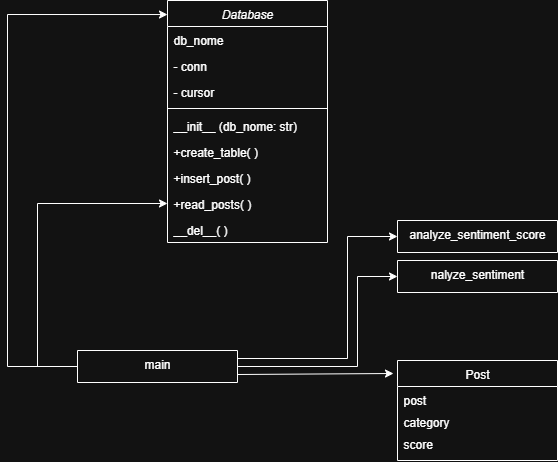

The diagram above was exported from draw.io. Its source (the exported page's mxGraphModel, read from the mxfile embedded in the PNG):
<mxGraphModel dx="703" dy="647" grid="1" gridSize="10" guides="1" tooltips="1" connect="1" arrows="1" fold="1" page="1" pageScale="1" pageWidth="827" pageHeight="1169" math="0" shadow="0">
  <root>
    <mxCell id="WIyWlLk6GJQsqaUBKTNV-0" />
    <mxCell id="WIyWlLk6GJQsqaUBKTNV-1" parent="WIyWlLk6GJQsqaUBKTNV-0" />
    <mxCell id="zkfFHV4jXpPFQw0GAbJ--0" value="Database" style="swimlane;fontStyle=2;align=center;verticalAlign=top;childLayout=stackLayout;horizontal=1;startSize=26;horizontalStack=0;resizeParent=1;resizeLast=0;collapsible=1;marginBottom=0;rounded=0;shadow=0;strokeWidth=1;" parent="WIyWlLk6GJQsqaUBKTNV-1" vertex="1">
      <mxGeometry x="210" y="10" width="160" height="242" as="geometry">
        <mxRectangle x="230" y="140" width="160" height="26" as="alternateBounds" />
      </mxGeometry>
    </mxCell>
    <mxCell id="zkfFHV4jXpPFQw0GAbJ--1" value="db_nome" style="text;align=left;verticalAlign=top;spacingLeft=4;spacingRight=4;overflow=hidden;rotatable=0;points=[[0,0.5],[1,0.5]];portConstraint=eastwest;" parent="zkfFHV4jXpPFQw0GAbJ--0" vertex="1">
      <mxGeometry y="26" width="160" height="26" as="geometry" />
    </mxCell>
    <mxCell id="zkfFHV4jXpPFQw0GAbJ--2" value="- conn" style="text;align=left;verticalAlign=top;spacingLeft=4;spacingRight=4;overflow=hidden;rotatable=0;points=[[0,0.5],[1,0.5]];portConstraint=eastwest;rounded=0;shadow=0;html=0;" parent="zkfFHV4jXpPFQw0GAbJ--0" vertex="1">
      <mxGeometry y="52" width="160" height="26" as="geometry" />
    </mxCell>
    <mxCell id="zkfFHV4jXpPFQw0GAbJ--3" value="- cursor" style="text;align=left;verticalAlign=top;spacingLeft=4;spacingRight=4;overflow=hidden;rotatable=0;points=[[0,0.5],[1,0.5]];portConstraint=eastwest;rounded=0;shadow=0;html=0;" parent="zkfFHV4jXpPFQw0GAbJ--0" vertex="1">
      <mxGeometry y="78" width="160" height="26" as="geometry" />
    </mxCell>
    <mxCell id="zkfFHV4jXpPFQw0GAbJ--4" value="" style="line;html=1;strokeWidth=1;align=left;verticalAlign=middle;spacingTop=-1;spacingLeft=3;spacingRight=3;rotatable=0;labelPosition=right;points=[];portConstraint=eastwest;" parent="zkfFHV4jXpPFQw0GAbJ--0" vertex="1">
      <mxGeometry y="104" width="160" height="8" as="geometry" />
    </mxCell>
    <mxCell id="zkfFHV4jXpPFQw0GAbJ--5" value="__init__ (db_nome: str)" style="text;align=left;verticalAlign=top;spacingLeft=4;spacingRight=4;overflow=hidden;rotatable=0;points=[[0,0.5],[1,0.5]];portConstraint=eastwest;" parent="zkfFHV4jXpPFQw0GAbJ--0" vertex="1">
      <mxGeometry y="112" width="160" height="26" as="geometry" />
    </mxCell>
    <mxCell id="u19jJ6W4Xa47QMSn4K5i-0" value="+create_table( )" style="text;align=left;verticalAlign=top;spacingLeft=4;spacingRight=4;overflow=hidden;rotatable=0;points=[[0,0.5],[1,0.5]];portConstraint=eastwest;" vertex="1" parent="zkfFHV4jXpPFQw0GAbJ--0">
      <mxGeometry y="138" width="160" height="26" as="geometry" />
    </mxCell>
    <mxCell id="u19jJ6W4Xa47QMSn4K5i-2" value="+insert_post( )" style="text;align=left;verticalAlign=top;spacingLeft=4;spacingRight=4;overflow=hidden;rotatable=0;points=[[0,0.5],[1,0.5]];portConstraint=eastwest;" vertex="1" parent="zkfFHV4jXpPFQw0GAbJ--0">
      <mxGeometry y="164" width="160" height="26" as="geometry" />
    </mxCell>
    <mxCell id="u19jJ6W4Xa47QMSn4K5i-4" value="+read_posts( )" style="text;align=left;verticalAlign=top;spacingLeft=4;spacingRight=4;overflow=hidden;rotatable=0;points=[[0,0.5],[1,0.5]];portConstraint=eastwest;" vertex="1" parent="zkfFHV4jXpPFQw0GAbJ--0">
      <mxGeometry y="190" width="160" height="26" as="geometry" />
    </mxCell>
    <mxCell id="u19jJ6W4Xa47QMSn4K5i-1" value="__del__( )" style="text;align=left;verticalAlign=top;spacingLeft=4;spacingRight=4;overflow=hidden;rotatable=0;points=[[0,0.5],[1,0.5]];portConstraint=eastwest;" vertex="1" parent="zkfFHV4jXpPFQw0GAbJ--0">
      <mxGeometry y="216" width="160" height="26" as="geometry" />
    </mxCell>
    <mxCell id="zkfFHV4jXpPFQw0GAbJ--6" value="main" style="swimlane;fontStyle=0;align=center;verticalAlign=top;childLayout=stackLayout;horizontal=1;startSize=32;horizontalStack=0;resizeParent=1;resizeLast=0;collapsible=1;marginBottom=0;rounded=0;shadow=0;strokeWidth=1;" parent="WIyWlLk6GJQsqaUBKTNV-1" vertex="1">
      <mxGeometry x="120" y="360" width="160" height="32" as="geometry">
        <mxRectangle x="130" y="380" width="160" height="26" as="alternateBounds" />
      </mxGeometry>
    </mxCell>
    <mxCell id="zkfFHV4jXpPFQw0GAbJ--13" value="Post" style="swimlane;fontStyle=0;align=center;verticalAlign=top;childLayout=stackLayout;horizontal=1;startSize=26;horizontalStack=0;resizeParent=1;resizeLast=0;collapsible=1;marginBottom=0;rounded=0;shadow=0;strokeWidth=1;" parent="WIyWlLk6GJQsqaUBKTNV-1" vertex="1">
      <mxGeometry x="440" y="370" width="160" height="100" as="geometry">
        <mxRectangle x="340" y="380" width="170" height="26" as="alternateBounds" />
      </mxGeometry>
    </mxCell>
    <mxCell id="zkfFHV4jXpPFQw0GAbJ--14" value="post" style="text;align=left;verticalAlign=top;spacingLeft=4;spacingRight=4;overflow=hidden;rotatable=0;points=[[0,0.5],[1,0.5]];portConstraint=eastwest;" parent="zkfFHV4jXpPFQw0GAbJ--13" vertex="1">
      <mxGeometry y="26" width="160" height="22" as="geometry" />
    </mxCell>
    <mxCell id="u19jJ6W4Xa47QMSn4K5i-6" value="category" style="text;align=left;verticalAlign=top;spacingLeft=4;spacingRight=4;overflow=hidden;rotatable=0;points=[[0,0.5],[1,0.5]];portConstraint=eastwest;" vertex="1" parent="zkfFHV4jXpPFQw0GAbJ--13">
      <mxGeometry y="48" width="160" height="22" as="geometry" />
    </mxCell>
    <mxCell id="u19jJ6W4Xa47QMSn4K5i-7" value="score" style="text;align=left;verticalAlign=top;spacingLeft=4;spacingRight=4;overflow=hidden;rotatable=0;points=[[0,0.5],[1,0.5]];portConstraint=eastwest;" vertex="1" parent="zkfFHV4jXpPFQw0GAbJ--13">
      <mxGeometry y="70" width="160" height="22" as="geometry" />
    </mxCell>
    <mxCell id="u19jJ6W4Xa47QMSn4K5i-13" value="" style="endArrow=classic;html=1;rounded=0;entryX=0;entryY=0.5;entryDx=0;entryDy=0;exitX=0;exitY=0.5;exitDx=0;exitDy=0;" edge="1" parent="WIyWlLk6GJQsqaUBKTNV-1" source="zkfFHV4jXpPFQw0GAbJ--6" target="u19jJ6W4Xa47QMSn4K5i-4">
      <mxGeometry width="50" height="50" relative="1" as="geometry">
        <mxPoint x="130" y="430" as="sourcePoint" />
        <mxPoint x="200" y="220" as="targetPoint" />
        <Array as="points">
          <mxPoint x="80" y="376" />
          <mxPoint x="80" y="213" />
        </Array>
      </mxGeometry>
    </mxCell>
    <mxCell id="u19jJ6W4Xa47QMSn4K5i-15" value="" style="endArrow=classic;html=1;rounded=0;exitX=0;exitY=0.5;exitDx=0;exitDy=0;entryX=0;entryY=0.058;entryDx=0;entryDy=0;entryPerimeter=0;" edge="1" parent="WIyWlLk6GJQsqaUBKTNV-1" source="zkfFHV4jXpPFQw0GAbJ--6" target="zkfFHV4jXpPFQw0GAbJ--0">
      <mxGeometry width="50" height="50" relative="1" as="geometry">
        <mxPoint x="120" y="412" as="sourcePoint" />
        <mxPoint x="310" y="300" as="targetPoint" />
        <Array as="points">
          <mxPoint x="50" y="376" />
          <mxPoint x="50" y="24" />
        </Array>
      </mxGeometry>
    </mxCell>
    <mxCell id="u19jJ6W4Xa47QMSn4K5i-17" value="nalyze_sentiment" style="swimlane;fontStyle=0;align=center;verticalAlign=top;childLayout=stackLayout;horizontal=1;startSize=32;horizontalStack=0;resizeParent=1;resizeLast=0;collapsible=1;marginBottom=0;rounded=0;shadow=0;strokeWidth=1;" vertex="1" parent="WIyWlLk6GJQsqaUBKTNV-1">
      <mxGeometry x="440" y="270" width="160" height="32" as="geometry">
        <mxRectangle x="130" y="380" width="160" height="26" as="alternateBounds" />
      </mxGeometry>
    </mxCell>
    <mxCell id="u19jJ6W4Xa47QMSn4K5i-18" value="analyze_sentiment_score" style="swimlane;fontStyle=0;align=center;verticalAlign=top;childLayout=stackLayout;horizontal=1;startSize=32;horizontalStack=0;resizeParent=1;resizeLast=0;collapsible=1;marginBottom=0;rounded=0;shadow=0;strokeWidth=1;" vertex="1" parent="WIyWlLk6GJQsqaUBKTNV-1">
      <mxGeometry x="440" y="230" width="160" height="32" as="geometry">
        <mxRectangle x="130" y="380" width="160" height="26" as="alternateBounds" />
      </mxGeometry>
    </mxCell>
    <mxCell id="u19jJ6W4Xa47QMSn4K5i-19" value="" style="endArrow=classic;html=1;rounded=0;exitX=1;exitY=0.25;exitDx=0;exitDy=0;entryX=0;entryY=0.5;entryDx=0;entryDy=0;" edge="1" parent="WIyWlLk6GJQsqaUBKTNV-1" source="zkfFHV4jXpPFQw0GAbJ--6" target="u19jJ6W4Xa47QMSn4K5i-18">
      <mxGeometry width="50" height="50" relative="1" as="geometry">
        <mxPoint x="450" y="350" as="sourcePoint" />
        <mxPoint x="500" y="300" as="targetPoint" />
        <Array as="points">
          <mxPoint x="390" y="368" />
          <mxPoint x="390" y="246" />
        </Array>
      </mxGeometry>
    </mxCell>
    <mxCell id="u19jJ6W4Xa47QMSn4K5i-20" value="" style="endArrow=classic;html=1;rounded=0;exitX=1;exitY=0.5;exitDx=0;exitDy=0;entryX=0;entryY=0.5;entryDx=0;entryDy=0;" edge="1" parent="WIyWlLk6GJQsqaUBKTNV-1" source="zkfFHV4jXpPFQw0GAbJ--6" target="u19jJ6W4Xa47QMSn4K5i-17">
      <mxGeometry width="50" height="50" relative="1" as="geometry">
        <mxPoint x="280" y="380" as="sourcePoint" />
        <mxPoint x="330" y="330" as="targetPoint" />
        <Array as="points">
          <mxPoint x="400" y="376" />
          <mxPoint x="400" y="286" />
        </Array>
      </mxGeometry>
    </mxCell>
    <mxCell id="u19jJ6W4Xa47QMSn4K5i-27" value="" style="endArrow=classic;html=1;rounded=0;entryX=-0.025;entryY=0.13;entryDx=0;entryDy=0;entryPerimeter=0;exitX=1;exitY=0.75;exitDx=0;exitDy=0;" edge="1" parent="WIyWlLk6GJQsqaUBKTNV-1" source="zkfFHV4jXpPFQw0GAbJ--6" target="zkfFHV4jXpPFQw0GAbJ--13">
      <mxGeometry width="50" height="50" relative="1" as="geometry">
        <mxPoint x="450" y="350" as="sourcePoint" />
        <mxPoint x="500" y="300" as="targetPoint" />
      </mxGeometry>
    </mxCell>
  </root>
</mxGraphModel>